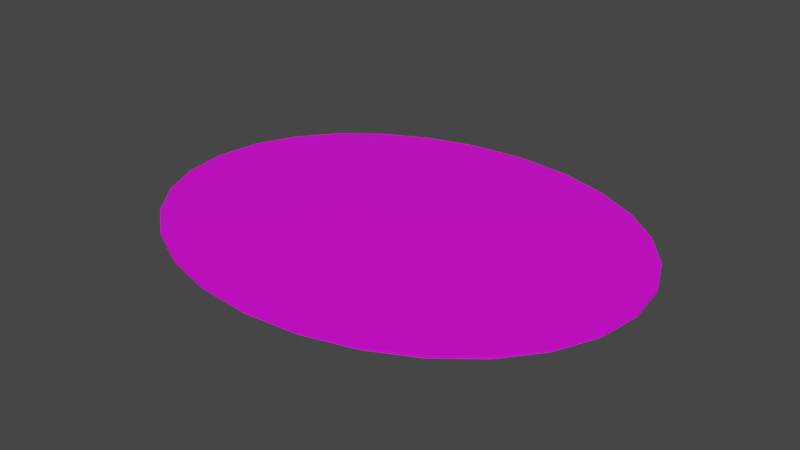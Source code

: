 # Source: terrain_rough_92.blend  (saved by Blender 3.0.42; exported with 4.5.12 LTS)
import bpy
from mathutils import Matrix  # noqa: F401  (used for matrix-valued properties, if any)

bpy.ops.wm.read_factory_settings(use_empty=True)
scene = bpy.context.scene
scene.name = 'Scene'

# ---- collections
col_collection = bpy.data.collections.new('Collection'); scene.collection.children.link(col_collection)

# ---- images (referenced by path relative to the original .blend; pixels are not part of the script)
import os
ASSET_DIR = os.environ.get("B2B_ASSET_DIR", "")  # directory of the original .blend (textures are referenced by path, not embedded)
HERE = os.path.dirname(os.path.abspath(__file__))  # packed textures are extracted next to this script under _unpacked/

def load_image(name, relpath, width, height, colorspace="sRGB"):
    """Load a texture the original file referenced (path relative to the .blend, or extracted next to this script)."""
    p = next((c for c in (os.path.join(HERE, relpath), os.path.join(ASSET_DIR, relpath)) if relpath and os.path.exists(c)), "")
    if p:
        img = bpy.data.images.load(p, check_existing=True)
        img.name = name
    else:  # same state as the original file: an image datablock whose file is absent (Cycles renders it pink)
        img = bpy.data.images.new(name, width, height)
        img.source = "FILE"
        img.filepath = "//" + (relpath or name)
    img.colorspace_settings.name = colorspace
    return img
img_background_jpg = load_image('background.jpg', 'background.jpg', 1024, 1024, 'sRGB')

# ---- materials (node trees are filled in below, after node groups)
mat_default_obj_015 = bpy.data.materials.new('Default_OBJ.015')
mat_default_obj_015.use_transparent_shadow = False

# ---- material node trees
mat_default_obj_015.use_nodes = True; mat_default_obj_015.node_tree.nodes.clear()
_N = mat_default_obj_015.node_tree.nodes; _L = mat_default_obj_015.node_tree.links
n0 = _N.new('ShaderNodeBsdfPrincipled'); n0.name = 'Principled BSDF'; n0.location = (10, 300)
n0.distribution = 'GGX'
n0.subsurface_method = 'RANDOM_WALK_SKIN'
n0.inputs[3].default_value = 1.45
n0.inputs[27].default_value = (0.0, 0.0, 0.0, 1.0)
n0.inputs[28].default_value = 1.0
n1 = _N.new('ShaderNodeOutputMaterial'); n1.name = 'Material Output'; n1.location = (300, 300)
n2 = _N.new('ShaderNodeTexImage'); n2.name = 'Image Texture'; n2.location = (-482, 104)
n2.image = img_background_jpg
_L.new(n0.outputs[0], n1.inputs[0])
_L.new(n2.outputs[0], n0.inputs[0])
n1.is_active_output = True

# ---- world
world_world = bpy.data.worlds.new('World'); scene.world = world_world
world_world.use_nodes = True; world_world.node_tree.nodes.clear()
_N = world_world.node_tree.nodes; _L = world_world.node_tree.links
n0 = _N.new('ShaderNodeOutputWorld'); n0.name = 'World Output'; n0.location = (300, 300)
n1 = _N.new('ShaderNodeBackground'); n1.name = 'Background'; n1.location = (10, 300)
n1.inputs[0].default_value = (0.05088, 0.05088, 0.05088, 1.0)
_L.new(n1.outputs[0], n0.inputs[0])
n0.is_active_output = True
world_world.color = (0.05088, 0.05088, 0.05088)
world_world.use_sun_shadow = False
world_world.sun_shadow_jitter_overblur = 0.0

# ---- meshes
me_terrain_woods__193 = bpy.data.meshes.new('terrain_Woods_#193')
me_terrain_woods__193.from_pydata([(-3.935, 6.973e-08, -0.02), (-3.831, -0.7218, -0.02), (-3.831, -0.7218, 0.02), (-3.935, 6.322e-08, 0.02), (-3.535, -1.385, -0.01999), (-3.535, -1.385, 0.02), (-3.07, -1.969, -0.01999), (-3.07, -1.969, 0.02001), (-2.46, -2.457, -0.01999), (-2.46, -2.457, 0.02001), (-1.73, -2.83, -0.01999), (-1.73, -2.83, 0.02001), (-0.9016, -3.067, -0.01999), (-0.9016, -3.067, 0.02001), (-4.883e-08, -3.15, -0.01999), (-4.883e-08, -3.15, 0.02001), (0.9016, -3.067, -0.01999), (0.9016, -3.067, 0.02001), (1.73, -2.83, -0.01999), (1.73, -2.83, 0.02001), (2.46, -2.457, -0.01999), (2.46, -2.457, 0.02001), (3.07, -1.969, -0.01999), (3.07, -1.969, 0.02001), (3.535, -1.385, -0.01999), (3.535, -1.385, 0.02), (3.831, -0.7218, -0.02), (3.831, -0.7218, 0.02), (3.935, 6.973e-08, -0.02), (3.935, 6.322e-08, 0.02), (3.831, 0.7218, -0.02), (3.831, 0.7218, 0.02), (3.535, 1.385, -0.02), (3.535, 1.385, 0.01999), (3.07, 1.97, -0.02001), (3.07, 1.97, 0.01999), (2.46, 2.457, -0.02001), (2.46, 2.457, 0.01999), (1.73, 2.83, -0.02001), (1.73, 2.83, 0.01999), (0.9016, 3.067, -0.02001), (0.9016, 3.067, 0.01999), (-4.883e-08, 3.15, -0.02001), (-4.883e-08, 3.15, 0.01999), (-0.9016, 3.067, -0.02001), (-0.9016, 3.067, 0.01999), (-1.73, 2.83, -0.02001), (-1.73, 2.83, 0.01999), (-2.46, 2.457, -0.02001), (-2.46, 2.457, 0.01999), (-3.07, 1.97, -0.02001), (-3.07, 1.97, 0.01999), (-3.535, 1.385, -0.02), (-3.535, 1.385, 0.01999), (-3.831, 0.7218, -0.02), (-3.831, 0.7218, 0.02)], [], [(54, 0, 3, 55), (0, 1, 2, 3), (1, 4, 5, 2), (4, 6, 7, 5), (6, 8, 9, 7), (8, 10, 11, 9), (10, 12, 13, 11), (12, 14, 15, 13), (14, 16, 17, 15), (16, 18, 19, 17), (18, 20, 21, 19), (20, 22, 23, 21), (22, 24, 25, 23), (24, 26, 27, 25), (26, 28, 29, 27), (28, 30, 31, 29), (30, 32, 33, 31), (32, 34, 35, 33), (34, 36, 37, 35), (40, 42, 43, 41), (42, 44, 45, 43), (36, 38, 39, 37), (44, 46, 47, 45), (46, 48, 49, 47), (48, 50, 51, 49), (50, 52, 53, 51), (52, 54, 55, 53), (38, 40, 41, 39), (1, 0, 54, 52, 50, 48, 46, 44, 42, 40, 38, 36, 34, 32, 30, 28, 26, 24, 22, 20, 18, 16, 14, 12, 10, 8, 6, 4), (55, 3, 2, 5, 7, 9, 11, 13, 15, 17, 19, 21, 23, 25, 27, 29, 31, 33, 35, 37, 39, 41, 43, 45, 47, 49, 51, 53)])
me_terrain_woods__193.polygons.foreach_set('use_smooth', [True] * 30)
_k = set([(0, 1), (0, 3), (0, 54), (1, 2), (1, 4), (2, 3), (2, 5), (3, 55), (4, 5), (4, 6), (5, 7), (6, 7), (6, 8), (7, 9), (8, 9), (8, 10), (9, 11), (10, 11), (10, 12), (11, 13), (12, 13), (12, 14), (13, 15), (14, 15), (14, 16), (15, 17), (16, 17), (16, 18), (17, 19), (18, 19), (18, 20), (19, 21), (20, 21), (20, 22), (21, 23), (22, 23), (22, 24), (23, 25), (24, 25), (24, 26), (25, 27), (26, 27), (26, 28), (27, 29), (28, 29), (28, 30), (29, 31), (30, 31), (30, 32), (31, 33), (32, 33), (32, 34), (33, 35), (34, 35), (34, 36), (35, 37), (36, 37), (36, 38), (37, 39), (38, 39), (38, 40), (39, 41), (40, 41), (40, 42), (41, 43), (42, 43), (42, 44), (43, 45), (44, 45), (44, 46), (45, 47), (46, 47), (46, 48), (47, 49), (48, 49), (48, 50), (49, 51), (50, 51), (50, 52), (51, 53), (52, 53), (52, 54), (53, 55), (54, 55)])
me_terrain_woods__193.attributes.new('sharp_edge', 'BOOLEAN', 'EDGE').data.foreach_set('value', [ (min(e.vertices), max(e.vertices)) in _k for e in me_terrain_woods__193.edges])
_uv = me_terrain_woods__193.uv_layers.new(name='UVMap')
_uv.uv.foreach_set('vector', [0.3462, 0.9898, 0.4351, 0.9948, 0.4355, 0.9999, 0.3451, 0.9948, 0.4351, 0.9948, 0.5216, 0.9735, 0.5235, 0.9782, 0.4355, 0.9999, 0.5216, 0.9735, 0.5991, 0.9286, 0.6022, 0.9327, 0.5235, 0.9782, 0.5991, 0.9286, 0.6653, 0.8631, 0.6693, 0.8664, 0.6022, 0.9327, 0.6653, 0.8631, 0.7182, 0.7808, 0.7228, 0.7832, 0.6693, 0.8664, 0.7182, 0.7808, 0.7553, 0.6846, 0.7602, 0.686, 0.7228, 0.7832, 0.7553, 0.6846, 0.7749, 0.5778, 0.78, 0.5783, 0.7602, 0.686, 0.7749, 0.5778, 0.7749, 0.4637, 0.78, 0.4632, 0.78, 0.5783, 0.7749, 0.4637, 0.7544, 0.3514, 0.7594, 0.3501, 0.78, 0.4632, 0.7544, 0.3514, 0.7159, 0.2502, 0.7205, 0.248, 0.7594, 0.3501, 0.7159, 0.2502, 0.6616, 0.1629, 0.6657, 0.1598, 0.7205, 0.248, 0.6616, 0.1629, 0.5948, 0.09183, 0.5981, 0.08794, 0.6657, 0.1598, 0.5948, 0.09183, 0.5179, 0.04019, 0.5202, 0.03565, 0.5981, 0.08794, 0.5179, 0.04019, 0.4338, 0.01034, 0.4348, 0.005354, 0.5202, 0.03565, 0.4338, 0.01034, 0.3449, 0.005162, 0.3445, 8.8e-05, 0.4348, 0.005354, 0.3449, 0.005162, 0.2584, 0.02638, 0.2565, 0.02163, 0.3445, 8.8e-05, 0.2584, 0.02638, 0.181, 0.0714, 0.1779, 0.0673, 0.2565, 0.02163, 0.181, 0.0714, 0.1149, 0.1369, 0.1109, 0.1336, 0.1779, 0.0673, 0.1149, 0.1369, 0.06189, 0.2191, 0.05729, 0.2168, 0.1109, 0.1336, 0.005227, 0.4222, 0.005226, 0.5363, 8.8e-05, 0.5368, 8.8e-05, 0.4217, 0.005226, 0.5363, 0.02569, 0.6485, 0.02073, 0.6499, 8.8e-05, 0.5368, 0.06189, 0.2191, 0.02485, 0.3154, 0.01989, 0.314, 0.05729, 0.2168, 0.02569, 0.6485, 0.06425, 0.7498, 0.05963, 0.752, 0.02073, 0.6499, 0.06425, 0.7498, 0.1186, 0.8371, 0.1145, 0.8402, 0.05963, 0.752, 0.1186, 0.8371, 0.1853, 0.9082, 0.182, 0.912, 0.1145, 0.8402, 0.1853, 0.9082, 0.2622, 0.9598, 0.2599, 0.9644, 0.182, 0.912, 0.2622, 0.9598, 0.3462, 0.9898, 0.3451, 0.9948, 0.2599, 0.9644, 0.02485, 0.3154, 0.005227, 0.4222, 8.8e-05, 0.4217, 0.01989, 0.314, 0.01436, 0.9908, 0.0131, 0.9911, 0.01183, 0.9909, 0.01066, 0.9904, 0.009618, 0.9895, 0.00874, 0.9885, 0.008058, 0.9871, 0.007616, 0.9857, 0.007444, 0.984, 0.007567, 0.9824, 0.007963, 0.9809, 0.008596, 0.9796, 0.009442, 0.9784, 0.01046, 0.9776, 0.01161, 0.977, 0.01287, 0.9768, 0.01414, 0.977, 0.01531, 0.9775, 0.01635, 0.9783, 0.01723, 0.9794, 0.01791, 0.9807, 0.01836, 0.9822, 0.01853, 0.9838, 0.0184, 0.9855, 0.01801, 0.987, 0.01738, 0.9883, 0.01653, 0.9894, 0.01551, 0.9903, 0.6188, 0.9197, 0.5339, 0.932, 0.449, 0.9198, 0.3709, 0.885, 0.3021, 0.8304, 0.2446, 0.7587, 0.2008, 0.6727, 0.1728, 0.5753, 0.1629, 0.4692, 0.1727, 0.3631, 0.2005, 0.2657, 0.2442, 0.1797, 0.3016, 0.1079, 0.3704, 0.05319, 0.4484, 0.01827, 0.5333, 0.005976, 0.6182, 0.01816, 0.6962, 0.05297, 0.7651, 0.1076, 0.8226, 0.1793, 0.8664, 0.2652, 0.8944, 0.3627, 0.9042, 0.4688, 0.8945, 0.5748, 0.8667, 0.6723, 0.8229, 0.7583, 0.7656, 0.8301, 0.6968, 0.8848])
me_terrain_woods__193.materials.append(mat_default_obj_015)
me_terrain_woods__193.use_remesh_fix_poles = True
me_terrain_woods__193.use_remesh_preserve_attributes = False
me_terrain_woods__193.update()
me_terrain_woods__193.normals_split_custom_set([tuple(v) for v in zip(*[iter([-0.9898, 0.1426, 0.0, -0.9898, 0.1426, 0.0, -0.9898, 0.1426, 0.0, -0.9898, 0.1426, 0.0, -0.9898, -0.1426, 0.0, -0.9898, -0.1426, 0.0, -0.9898, -0.1426, 0.0, -0.9898, -0.1426, 0.0, -0.9129, -0.4081, 0.0, -0.9129, -0.4081, 0.0, -0.9129, -0.4081, 0.0, -0.9129, -0.4081, 0.0, -0.7829, -0.6221, 0.0, -0.7829, -0.6221, 0.0, -0.7829, -0.6221, 0.0, -0.7829, -0.6221, 0.0, -0.6249, -0.7807, 0.0, -0.6249, -0.7807, 0.0, -0.6249, -0.7807, 0.0, -0.6249, -0.7807, 0.0, -0.4538, -0.8911, 0.0, -0.4538, -0.8911, 0.0, -0.4538, -0.8911, 0.0, -0.4538, -0.8911, 0.0, -0.2753, -0.9614, 0.0, -0.2753, -0.9614, 0.0, -0.2753, -0.9614, 0.0, -0.2753, -0.9614, 0.0, -0.092, -0.9958, 0.0, -0.092, -0.9958, 0.0, -0.092, -0.9958, 0.0, -0.092, -0.9958, 0.0, 0.092, -0.9958, 0.0, 0.092, -0.9958, 0.0, 0.092, -0.9958, 0.0, 0.092, -0.9958, 0.0, 0.2753, -0.9614, 0.0, 0.2753, -0.9614, 0.0, 0.2753, -0.9614, 0.0, 0.2753, -0.9614, 0.0, 0.4538, -0.8911, 0.0, 0.4538, -0.8911, 0.0, 0.4538, -0.8911, 0.0, 0.4538, -0.8911, 0.0, 0.6249, -0.7807, 0.0, 0.6249, -0.7807, 0.0, 0.6249, -0.7807, 0.0, 0.6249, -0.7807, 0.0, 0.7829, -0.6221, 0.0, 0.7829, -0.6221, 0.0, 0.7829, -0.6221, 0.0, 0.7829, -0.6221, 0.0, 0.9129, -0.4081, 0.0, 0.9129, -0.4081, 0.0, 0.9129, -0.4081, 0.0, 0.9129, -0.4081, 0.0, 0.9898, -0.1426, 0.0, 0.9898, -0.1426, 0.0, 0.9898, -0.1426, 0.0, 0.9898, -0.1426, 0.0, 0.9898, 0.1426, 0.0, 0.9898, 0.1426, 0.0, 0.9898, 0.1426, 0.0, 0.9898, 0.1426, 0.0, 0.9129, 0.4081, 0.0, 0.9129, 0.4081, 0.0, 0.9129, 0.4081, 0.0, 0.9129, 0.4081, 0.0, 0.7829, 0.6221, 0.0, 0.7829, 0.6221, 0.0, 0.7829, 0.6221, 0.0, 0.7829, 0.6221, 0.0, 0.6249, 0.7807, 0.0, 0.6249, 0.7807, 0.0, 0.6249, 0.7807, 0.0, 0.6249, 0.7807, 0.0, 0.092, 0.9958, 0.0, 0.092, 0.9958, 0.0, 0.092, 0.9958, 0.0, 0.092, 0.9958, 0.0, -0.092, 0.9958, 0.0, -0.092, 0.9958, 0.0, -0.092, 0.9958, 0.0, -0.092, 0.9958, 0.0, 0.4538, 0.8911, 0.0, 0.4538, 0.8911, 0.0, 0.4538, 0.8911, 0.0, 0.4538, 0.8911, 0.0, -0.2753, 0.9614, 0.0, -0.2753, 0.9614, 0.0, -0.2753, 0.9614, 0.0, -0.2753, 0.9614, 0.0, -0.4538, 0.8911, 0.0, -0.4538, 0.8911, 0.0, -0.4538, 0.8911, 0.0, -0.4538, 0.8911, 0.0, -0.6249, 0.7807, 0.0, -0.6249, 0.7807, 0.0, -0.6249, 0.7807, 0.0, -0.6249, 0.7807, 0.0, -0.7829, 0.6221, 0.0, -0.7829, 0.6221, 0.0, -0.7829, 0.6221, 0.0, -0.7829, 0.6221, 0.0, -0.9129, 0.4081, 0.0, -0.9129, 0.4081, 0.0, -0.9129, 0.4081, 0.0, -0.9129, 0.4081, 0.0, 0.2753, 0.9614, 0.0, 0.2753, 0.9614, 0.0, 0.2753, 0.9614, 0.0, 0.2753, 0.9614, 0.0, 1.447e-10, -3.464e-06, -1.0, 1.447e-10, -3.464e-06, -1.0, 1.447e-10, -3.464e-06, -1.0, 1.447e-10, -3.464e-06, -1.0, 1.447e-10, -3.464e-06, -1.0, 1.447e-10, -3.464e-06, -1.0, 1.447e-10, -3.464e-06, -1.0, 1.447e-10, -3.464e-06, -1.0, 1.447e-10, -3.464e-06, -1.0, 1.447e-10, -3.464e-06, -1.0, 1.447e-10, -3.464e-06, -1.0, 1.447e-10, -3.464e-06, -1.0, 1.447e-10, -3.464e-06, -1.0, 1.447e-10, -3.464e-06, -1.0, 1.447e-10, -3.464e-06, -1.0, 1.447e-10, -3.464e-06, -1.0, 1.447e-10, -3.464e-06, -1.0, 1.447e-10, -3.464e-06, -1.0, 1.447e-10, -3.464e-06, -1.0, 1.447e-10, -3.464e-06, -1.0, 1.447e-10, -3.464e-06, -1.0, 1.447e-10, -3.464e-06, -1.0, 1.447e-10, -3.464e-06, -1.0, 1.447e-10, -3.464e-06, -1.0, 1.447e-10, -3.464e-06, -1.0, 1.447e-10, -3.464e-06, -1.0, 1.447e-10, -3.464e-06, -1.0, 1.447e-10, -3.464e-06, -1.0, -9.647e-11, 3.509e-06, 1.0, -9.647e-11, 3.509e-06, 1.0, -9.647e-11, 3.509e-06, 1.0, -9.647e-11, 3.509e-06, 1.0, -9.647e-11, 3.509e-06, 1.0, -9.647e-11, 3.509e-06, 1.0, -9.647e-11, 3.509e-06, 1.0, -9.647e-11, 3.509e-06, 1.0, -9.647e-11, 3.509e-06, 1.0, -9.647e-11, 3.509e-06, 1.0, -9.647e-11, 3.509e-06, 1.0, -9.647e-11, 3.509e-06, 1.0, -9.647e-11, 3.509e-06, 1.0, -9.647e-11, 3.509e-06, 1.0, -9.647e-11, 3.509e-06, 1.0, -9.647e-11, 3.509e-06, 1.0, -9.647e-11, 3.509e-06, 1.0, -9.647e-11, 3.509e-06, 1.0, -9.647e-11, 3.509e-06, 1.0, -9.647e-11, 3.509e-06, 1.0, -9.647e-11, 3.509e-06, 1.0, -9.647e-11, 3.509e-06, 1.0, -9.647e-11, 3.509e-06, 1.0, -9.647e-11, 3.509e-06, 1.0, -9.647e-11, 3.509e-06, 1.0, -9.647e-11, 3.509e-06, 1.0, -9.647e-11, 3.509e-06, 1.0, -9.647e-11, 3.509e-06, 1.0])] * 3)])

# ---- objects
ob_terrain_rough__92 = bpy.data.objects.new('terrain Rough #92', me_terrain_woods__193)

# ---- transforms, parenting, visibility, modifiers, constraints
ob_terrain_rough__92.location = (0.0, 0.0, 0.0)

# ---- collection membership
col_collection.objects.link(ob_terrain_rough__92)

# ---- scene / render settings (as saved in the file)
scene.frame_start = 1; scene.frame_end = 250; scene.frame_set(1)
scene.render.engine = 'BLENDER_EEVEE_NEXT'
scene.cycles.sampling_pattern = 'TABULATED_SOBOL'
scene.cycles.use_light_tree = False
scene.view_settings.view_transform = 'Filmic'
bpy.context.view_layer.update()

# ---- added for rendering (the .blend has no active camera and no usable light): camera, sun
cam_auto = bpy.data.cameras.new('AutoCamera')
cam_auto.lens = 50.0
cam_auto.sensor_width = 36.0
cam_auto.clip_end = 1000.0
ob_auto_camera = bpy.data.objects.new('AutoCamera', cam_auto)
scene.collection.objects.link(ob_auto_camera)
ob_auto_camera.location = (9.32728, -11.1927, 7.46182)
ob_auto_camera.rotation_euler = (1.09748, -7.21219e-08, 0.694738)
scene.camera = ob_auto_camera
light_auto_sun = bpy.data.lights.new('AutoSun', 'SUN')
light_auto_sun.energy = 3.0
light_auto_sun.angle = 0.0523599
ob_auto_sun = bpy.data.objects.new('AutoSun', light_auto_sun)
scene.collection.objects.link(ob_auto_sun)
ob_auto_sun.rotation_euler = (0.872665, 0.174533, 0.523599)
bpy.context.view_layer.update()
